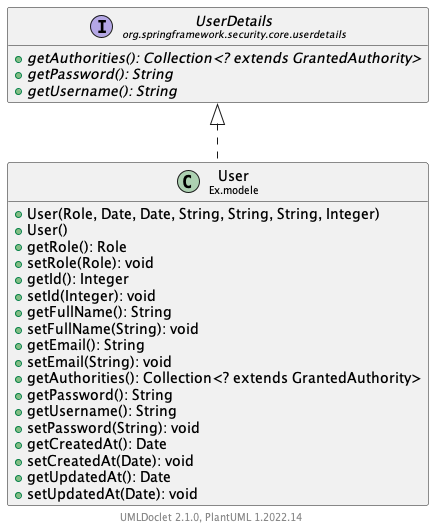

The diagram above was rendered by PlantUML. Its source (embedded in the PNG):
@startuml
    set namespaceSeparator none
    hide empty fields
    hide empty methods

    class "<size:14>User\n<size:10>Ex.modele" as Ex.modele.User {
        +User(Role, Date, Date, String, String, String, Integer)
        +User()
        +getRole(): Role
        +setRole(Role): void
        +getId(): Integer
        +setId(Integer): void
        +getFullName(): String
        +setFullName(String): void
        +getEmail(): String
        +setEmail(String): void
        +getAuthorities(): Collection<? extends GrantedAuthority>
        +getPassword(): String
        +getUsername(): String
        +setPassword(String): void
        +getCreatedAt(): Date
        +setCreatedAt(Date): void
        +getUpdatedAt(): Date
        +setUpdatedAt(Date): void
    }

    interface "<size:14>UserDetails\n<size:10>org.springframework.security.core.userdetails" as org.springframework.security.core.userdetails.UserDetails {
        {abstract} +getAuthorities(): Collection<? extends GrantedAuthority>
        {abstract} +getPassword(): String
        {abstract} +getUsername(): String
    }

    org.springframework.security.core.userdetails.UserDetails <|.. Ex.modele.User

    center footer UMLDoclet 2.1.0, PlantUML %version()
@enduml